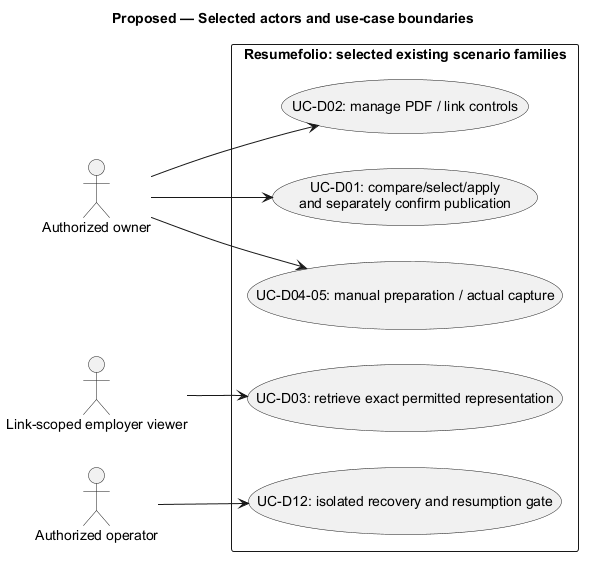

The diagram above was rendered by PlantUML. Its source (embedded in the PNG):
@startuml
' OWNER-MVP-2026-11-04 review: MVP core / cross-cutting. Core presentation/application/files or shared authority/recovery invariant remains applicable.
title Proposed — Selected actors and use-case boundaries
skinparam backgroundColor white
skinparam shadowing false
skinparam defaultFontName Arial

left to right direction
actor "Authorized owner" as O
actor "Link-scoped employer viewer" as V
actor "Authorized operator" as A
rectangle "Resumefolio: selected existing scenario families" {
 usecase "UC-D01: compare/select/apply\nand separately confirm publication" as P
 usecase "UC-D02: manage PDF / link controls" as L
 usecase "UC-D03: retrieve exact permitted representation" as R
 usecase "UC-D04-05: manual preparation / actual capture" as C
 usecase "UC-D12: isolated recovery and resumption gate" as B
}
O --> P
O --> L
O --> C
V --> R
A --> B

@enduml